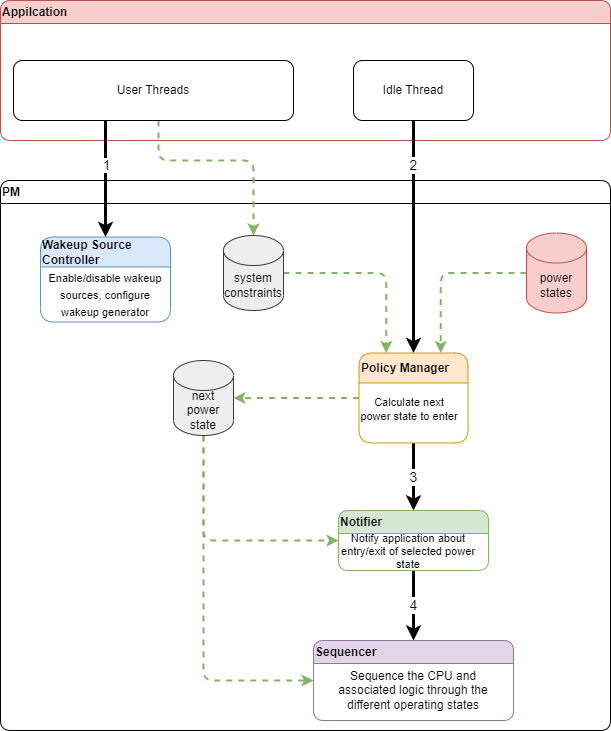

The diagram above was exported from draw.io. Its source (the exported page's mxGraphModel, read from the mxfile embedded in the PNG):
<mxGraphModel dx="2183" dy="2037" grid="1" gridSize="10" guides="1" tooltips="1" connect="1" arrows="1" fold="1" page="1" pageScale="1" pageWidth="827" pageHeight="1169" math="0" shadow="0">
  <root>
    <mxCell id="0" />
    <mxCell id="1" parent="0" />
    <mxCell id="2" value="Appilcation" style="swimlane;whiteSpace=wrap;html=1;rounded=1;fillColor=#f8cecc;strokeColor=#b85450;align=left;container=0;" vertex="1" parent="1">
      <mxGeometry x="641" y="-30" width="610" height="140" as="geometry" />
    </mxCell>
    <mxCell id="3" value="PM" style="swimlane;whiteSpace=wrap;html=1;align=left;rounded=1;container=0;" vertex="1" parent="1">
      <mxGeometry x="641" y="150" width="610" height="550" as="geometry" />
    </mxCell>
    <mxCell id="4" style="edgeStyle=orthogonalEdgeStyle;rounded=1;orthogonalLoop=1;jettySize=auto;html=1;dashed=1;fillColor=#d5e8d4;strokeColor=#82b366;strokeWidth=2;" edge="1" source="10" target="24" parent="1">
      <mxGeometry relative="1" as="geometry">
        <Array as="points">
          <mxPoint x="799" y="130" />
          <mxPoint x="894" y="130" />
        </Array>
      </mxGeometry>
    </mxCell>
    <mxCell id="5" style="edgeStyle=orthogonalEdgeStyle;rounded=0;orthogonalLoop=1;jettySize=auto;html=1;entryX=0.5;entryY=0;entryDx=0;entryDy=0;strokeWidth=3;" edge="1" source="9" target="16" parent="1">
      <mxGeometry relative="1" as="geometry" />
    </mxCell>
    <mxCell id="6" value="2" style="edgeLabel;html=1;align=center;verticalAlign=middle;resizable=0;points=[];fontSize=14;container=0;" vertex="1" connectable="0" parent="5">
      <mxGeometry x="-0.6215" y="-1" relative="1" as="geometry">
        <mxPoint as="offset" />
      </mxGeometry>
    </mxCell>
    <mxCell id="7" style="edgeStyle=orthogonalEdgeStyle;rounded=1;orthogonalLoop=1;jettySize=auto;html=1;strokeWidth=3;fontSize=13;fontColor=#000000;" edge="1" target="13" parent="1">
      <mxGeometry relative="1" as="geometry">
        <mxPoint x="746" y="90" as="sourcePoint" />
        <Array as="points">
          <mxPoint x="746" y="120" />
          <mxPoint x="746" y="120" />
        </Array>
      </mxGeometry>
    </mxCell>
    <mxCell id="8" value="1" style="edgeLabel;html=1;align=center;verticalAlign=middle;resizable=0;points=[];fontSize=13;fontColor=#000000;container=0;" vertex="1" connectable="0" parent="7">
      <mxGeometry x="-0.2418" relative="1" as="geometry">
        <mxPoint as="offset" />
      </mxGeometry>
    </mxCell>
    <mxCell id="9" value="Idle Thread" style="rounded=1;whiteSpace=wrap;html=1;container=0;" vertex="1" parent="1">
      <mxGeometry x="994" y="30" width="120" height="60" as="geometry" />
    </mxCell>
    <mxCell id="10" value="User Threads" style="rounded=1;whiteSpace=wrap;html=1;container=0;" vertex="1" parent="1">
      <mxGeometry x="654" y="30" width="280" height="60" as="geometry" />
    </mxCell>
    <mxCell id="11" style="edgeStyle=orthogonalEdgeStyle;rounded=1;orthogonalLoop=1;jettySize=auto;html=1;entryX=0.75;entryY=0;entryDx=0;entryDy=0;dashed=1;fillColor=#d5e8d4;strokeColor=#82b366;strokeWidth=2;" edge="1" source="12" target="16" parent="1">
      <mxGeometry relative="1" as="geometry" />
    </mxCell>
    <mxCell id="12" value="power states" style="shape=cylinder3;whiteSpace=wrap;html=1;boundedLbl=1;backgroundOutline=1;size=15;rounded=1;fillColor=#f8cecc;strokeColor=#b85450;container=0;" vertex="1" parent="1">
      <mxGeometry x="1167" y="202.5" width="60" height="80" as="geometry" />
    </mxCell>
    <mxCell id="13" value="Wakeup Source Controller" style="swimlane;whiteSpace=wrap;html=1;rounded=1;startSize=30;fillColor=#dae8fc;strokeColor=#6c8ebf;align=left;container=0;" vertex="1" parent="1">
      <mxGeometry x="681" y="206.5" width="130" height="85" as="geometry" />
    </mxCell>
    <mxCell id="14" style="edgeStyle=orthogonalEdgeStyle;rounded=1;orthogonalLoop=1;jettySize=auto;html=1;entryX=1;entryY=0.5;entryDx=0;entryDy=0;entryPerimeter=0;dashed=1;fillColor=#d5e8d4;strokeColor=#82b366;strokeWidth=2;" edge="1" source="16" target="22" parent="1">
      <mxGeometry relative="1" as="geometry" />
    </mxCell>
    <mxCell id="15" value="&lt;font style=&quot;font-size: 14px;&quot;&gt;3&lt;/font&gt;" style="edgeStyle=orthogonalEdgeStyle;rounded=0;orthogonalLoop=1;jettySize=auto;html=1;entryX=0.5;entryY=0;entryDx=0;entryDy=0;strokeWidth=3;" edge="1" source="16" target="18" parent="1">
      <mxGeometry relative="1" as="geometry" />
    </mxCell>
    <mxCell id="16" value="Policy Manager" style="swimlane;whiteSpace=wrap;html=1;rounded=1;startSize=30;fillColor=#ffe6cc;strokeColor=#d79b00;align=left;container=0;" vertex="1" parent="1">
      <mxGeometry x="999.5" y="322.5" width="109" height="90" as="geometry" />
    </mxCell>
    <mxCell id="17" value="&lt;font style=&quot;font-size: 14px;&quot;&gt;4&lt;/font&gt;" style="edgeStyle=orthogonalEdgeStyle;rounded=0;orthogonalLoop=1;jettySize=auto;html=1;entryX=0.5;entryY=0;entryDx=0;entryDy=0;strokeWidth=3;" edge="1" source="18" target="19" parent="1">
      <mxGeometry relative="1" as="geometry">
        <Array as="points">
          <mxPoint x="1054" y="590" />
          <mxPoint x="1054" y="590" />
        </Array>
      </mxGeometry>
    </mxCell>
    <mxCell id="18" value="Notifier" style="swimlane;whiteSpace=wrap;html=1;rounded=1;fillColor=#d5e8d4;strokeColor=#82b366;align=left;container=0;" vertex="1" parent="1">
      <mxGeometry x="979" y="480" width="150" height="60" as="geometry" />
    </mxCell>
    <mxCell id="19" value="Sequencer" style="swimlane;whiteSpace=wrap;html=1;rounded=1;fillColor=#e1d5e7;strokeColor=#9673a6;align=left;container=0;" vertex="1" parent="1">
      <mxGeometry x="954" y="610" width="200" height="80" as="geometry" />
    </mxCell>
    <mxCell id="20" style="edgeStyle=orthogonalEdgeStyle;rounded=1;orthogonalLoop=1;jettySize=auto;html=1;entryX=0;entryY=0.5;entryDx=0;entryDy=0;dashed=1;fillColor=#d5e8d4;strokeColor=#82b366;strokeWidth=2;" edge="1" source="22" target="18" parent="1">
      <mxGeometry relative="1" as="geometry">
        <Array as="points">
          <mxPoint x="844" y="510" />
        </Array>
      </mxGeometry>
    </mxCell>
    <mxCell id="21" style="edgeStyle=orthogonalEdgeStyle;rounded=1;orthogonalLoop=1;jettySize=auto;html=1;entryX=0;entryY=0.5;entryDx=0;entryDy=0;dashed=1;fillColor=#d5e8d4;strokeColor=#82b366;strokeWidth=2;" edge="1" source="22" target="19" parent="1">
      <mxGeometry relative="1" as="geometry">
        <Array as="points">
          <mxPoint x="844" y="650" />
        </Array>
      </mxGeometry>
    </mxCell>
    <mxCell id="22" value="next power state" style="shape=cylinder3;whiteSpace=wrap;html=1;boundedLbl=1;backgroundOutline=1;size=15;fillColor=#eeeeee;strokeColor=#36393d;container=0;" vertex="1" parent="1">
      <mxGeometry x="814" y="330" width="60" height="75" as="geometry" />
    </mxCell>
    <mxCell id="23" style="edgeStyle=orthogonalEdgeStyle;rounded=1;orthogonalLoop=1;jettySize=auto;html=1;entryX=0.25;entryY=0;entryDx=0;entryDy=0;dashed=1;fillColor=#d5e8d4;strokeColor=#82b366;strokeWidth=2;" edge="1" source="24" target="16" parent="1">
      <mxGeometry relative="1" as="geometry" />
    </mxCell>
    <mxCell id="24" value="system constraints" style="shape=cylinder3;whiteSpace=wrap;html=1;boundedLbl=1;backgroundOutline=1;size=15;fillColor=#eeeeee;strokeColor=#36393d;container=0;" vertex="1" parent="1">
      <mxGeometry x="864" y="205" width="60" height="75" as="geometry" />
    </mxCell>
    <mxCell id="25" value="&lt;font style=&quot;font-size: 11px;&quot;&gt;Enable/disable wakeup sources, configure wakeup generator&lt;/font&gt;" style="text;html=1;strokeColor=none;fillColor=none;align=center;verticalAlign=middle;whiteSpace=wrap;rounded=0;dashed=1;fontSize=14;container=0;" vertex="1" parent="1">
      <mxGeometry x="686" y="241.5" width="120" height="45" as="geometry" />
    </mxCell>
    <mxCell id="26" value="Calculate next power state to enter" style="text;html=1;strokeColor=none;fillColor=none;align=center;verticalAlign=middle;whiteSpace=wrap;rounded=0;dashed=1;fontSize=11;container=0;" vertex="1" parent="1">
      <mxGeometry x="999.5" y="355" width="100" height="47.5" as="geometry" />
    </mxCell>
    <mxCell id="27" value="Notify application about entry/exit of selected power state" style="text;html=1;strokeColor=none;fillColor=none;align=center;verticalAlign=middle;whiteSpace=wrap;rounded=0;dashed=1;fontSize=11;container=0;" vertex="1" parent="1">
      <mxGeometry x="969" y="506" width="160" height="30" as="geometry" />
    </mxCell>
    <mxCell id="28" value="&lt;span style=&quot;font-size: 12px;&quot;&gt;Sequence the CPU and associated logic through the&lt;/span&gt;&lt;br style=&quot;font-size: 12px;&quot;&gt;&lt;span style=&quot;font-size: 12px;&quot;&gt;different operating states&lt;/span&gt;" style="text;html=1;strokeColor=none;fillColor=none;align=center;verticalAlign=middle;whiteSpace=wrap;rounded=0;dashed=1;fontSize=11;container=0;" vertex="1" parent="1">
      <mxGeometry x="964" y="635" width="180" height="50" as="geometry" />
    </mxCell>
  </root>
</mxGraphModel>